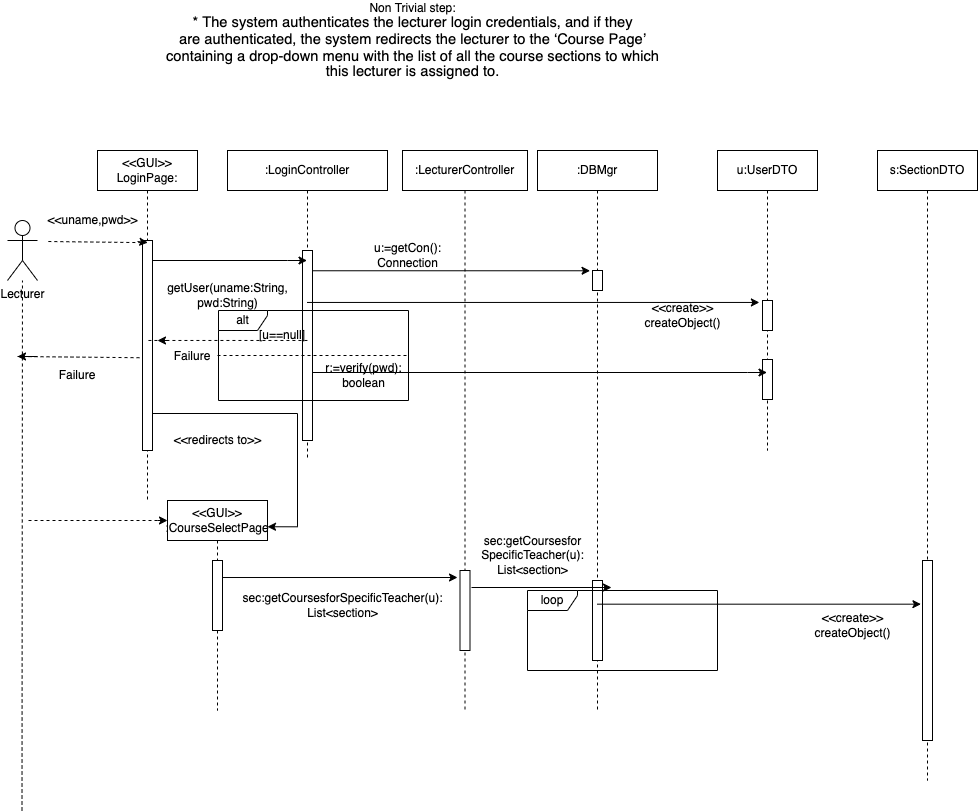

The diagram above was exported from draw.io. Its source (the exported page's mxGraphModel, read from the mxfile embedded in the PNG):
<mxGraphModel dx="955" dy="429" grid="1" gridSize="10" guides="1" tooltips="1" connect="1" arrows="1" fold="1" page="1" pageScale="1" pageWidth="3300" pageHeight="4681" math="0" shadow="0">
  <root>
    <mxCell id="tbRrR-gvWKJ-F_kK5NxR-0" />
    <mxCell id="tbRrR-gvWKJ-F_kK5NxR-1" parent="tbRrR-gvWKJ-F_kK5NxR-0" />
    <mxCell id="V-FPBg8yH0DZLE3XAf-p-0" value="Lecturer" style="shape=umlActor;verticalLabelPosition=bottom;verticalAlign=top;html=1;" parent="tbRrR-gvWKJ-F_kK5NxR-1" vertex="1">
      <mxGeometry x="40" y="280" width="30" height="60" as="geometry" />
    </mxCell>
    <mxCell id="V-FPBg8yH0DZLE3XAf-p-1" value="&amp;lt;&amp;lt;GUI&amp;gt;&amp;gt;&lt;br&gt;LoginPage:" style="shape=umlLifeline;perimeter=lifelinePerimeter;whiteSpace=wrap;html=1;container=1;collapsible=0;recursiveResize=0;outlineConnect=0;" parent="tbRrR-gvWKJ-F_kK5NxR-1" vertex="1">
      <mxGeometry x="130" y="210" width="100" height="350" as="geometry" />
    </mxCell>
    <mxCell id="V-FPBg8yH0DZLE3XAf-p-2" value="" style="html=1;points=[];perimeter=orthogonalPerimeter;" parent="V-FPBg8yH0DZLE3XAf-p-1" vertex="1">
      <mxGeometry x="45" y="90" width="10" height="210" as="geometry" />
    </mxCell>
    <mxCell id="V-FPBg8yH0DZLE3XAf-p-3" value="" style="endArrow=none;dashed=1;html=1;rounded=0;fillColor=#000000;exitX=-0.118;exitY=0.01;exitDx=0;exitDy=0;exitPerimeter=0;" parent="V-FPBg8yH0DZLE3XAf-p-1" source="V-FPBg8yH0DZLE3XAf-p-2" edge="1">
      <mxGeometry width="50" height="50" relative="1" as="geometry">
        <mxPoint x="45" y="100" as="sourcePoint" />
        <mxPoint x="-50" y="91" as="targetPoint" />
        <Array as="points" />
      </mxGeometry>
    </mxCell>
    <mxCell id="V-FPBg8yH0DZLE3XAf-p-4" value="" style="endArrow=classic;html=1;rounded=0;fillColor=#000000;entryX=0.536;entryY=0.01;entryDx=0;entryDy=0;entryPerimeter=0;" parent="V-FPBg8yH0DZLE3XAf-p-1" target="V-FPBg8yH0DZLE3XAf-p-2" edge="1">
      <mxGeometry width="50" height="50" relative="1" as="geometry">
        <mxPoint x="40" y="91" as="sourcePoint" />
        <mxPoint x="40" y="90" as="targetPoint" />
        <Array as="points" />
      </mxGeometry>
    </mxCell>
    <mxCell id="V-FPBg8yH0DZLE3XAf-p-5" value=":LoginController" style="shape=umlLifeline;perimeter=lifelinePerimeter;whiteSpace=wrap;html=1;container=1;collapsible=0;recursiveResize=0;outlineConnect=0;" parent="tbRrR-gvWKJ-F_kK5NxR-1" vertex="1">
      <mxGeometry x="260" y="210" width="160" height="310" as="geometry" />
    </mxCell>
    <mxCell id="V-FPBg8yH0DZLE3XAf-p-6" value="" style="html=1;points=[];perimeter=orthogonalPerimeter;" parent="V-FPBg8yH0DZLE3XAf-p-5" vertex="1">
      <mxGeometry x="75" y="100" width="10" height="190" as="geometry" />
    </mxCell>
    <mxCell id="V-FPBg8yH0DZLE3XAf-p-7" value="&amp;lt;&amp;lt;redirects to&amp;gt;&amp;gt;" style="text;html=1;align=center;verticalAlign=middle;resizable=0;points=[];autosize=1;strokeColor=none;fillColor=none;" parent="V-FPBg8yH0DZLE3XAf-p-5" vertex="1">
      <mxGeometry x="-60" y="280" width="100" height="20" as="geometry" />
    </mxCell>
    <mxCell id="V-FPBg8yH0DZLE3XAf-p-28" value="getUser(uname:String,&lt;br&gt;pwd:String)" style="text;html=1;align=center;verticalAlign=middle;resizable=0;points=[];autosize=1;strokeColor=none;fillColor=none;" parent="V-FPBg8yH0DZLE3XAf-p-5" vertex="1">
      <mxGeometry x="-70" y="130" width="140" height="30" as="geometry" />
    </mxCell>
    <mxCell id="V-FPBg8yH0DZLE3XAf-p-8" value=":LecturerController" style="shape=umlLifeline;perimeter=lifelinePerimeter;whiteSpace=wrap;html=1;container=1;collapsible=0;recursiveResize=0;outlineConnect=0;" parent="tbRrR-gvWKJ-F_kK5NxR-1" vertex="1">
      <mxGeometry x="435" y="210" width="125" height="560" as="geometry" />
    </mxCell>
    <mxCell id="V-FPBg8yH0DZLE3XAf-p-10" value="" style="html=1;points=[];perimeter=orthogonalPerimeter;" parent="V-FPBg8yH0DZLE3XAf-p-8" vertex="1">
      <mxGeometry x="57.5" y="420" width="10" height="80" as="geometry" />
    </mxCell>
    <mxCell id="psfVFNqUp-7zSJ_kX5lS-0" value="sec:getCoursesfor&lt;br&gt;SpecificTeacher(u):&lt;br&gt;List&amp;lt;section&amp;gt;" style="text;html=1;align=center;verticalAlign=middle;resizable=0;points=[];autosize=1;strokeColor=none;fillColor=none;" parent="V-FPBg8yH0DZLE3XAf-p-8" vertex="1">
      <mxGeometry x="70" y="380" width="120" height="50" as="geometry" />
    </mxCell>
    <mxCell id="V-FPBg8yH0DZLE3XAf-p-11" value=":DBMgr" style="shape=umlLifeline;perimeter=lifelinePerimeter;whiteSpace=wrap;html=1;container=1;collapsible=0;recursiveResize=0;outlineConnect=0;" parent="tbRrR-gvWKJ-F_kK5NxR-1" vertex="1">
      <mxGeometry x="570" y="210" width="120" height="560" as="geometry" />
    </mxCell>
    <mxCell id="V-FPBg8yH0DZLE3XAf-p-12" value="" style="html=1;points=[];perimeter=orthogonalPerimeter;" parent="V-FPBg8yH0DZLE3XAf-p-11" vertex="1">
      <mxGeometry x="55" y="120" width="10" height="20" as="geometry" />
    </mxCell>
    <mxCell id="V-FPBg8yH0DZLE3XAf-p-13" value="" style="html=1;points=[];perimeter=orthogonalPerimeter;" parent="V-FPBg8yH0DZLE3XAf-p-11" vertex="1">
      <mxGeometry x="55" y="430" width="10" height="80" as="geometry" />
    </mxCell>
    <mxCell id="V-FPBg8yH0DZLE3XAf-p-38" value="loop" style="shape=umlFrame;whiteSpace=wrap;html=1;width=50;height=20;" parent="V-FPBg8yH0DZLE3XAf-p-11" vertex="1">
      <mxGeometry x="-10" y="440" width="190" height="80" as="geometry" />
    </mxCell>
    <mxCell id="V-FPBg8yH0DZLE3XAf-p-15" value="" style="endArrow=classic;html=1;rounded=0;fillColor=#000000;" parent="tbRrR-gvWKJ-F_kK5NxR-1" source="V-FPBg8yH0DZLE3XAf-p-2" target="V-FPBg8yH0DZLE3XAf-p-5" edge="1">
      <mxGeometry width="50" height="50" relative="1" as="geometry">
        <mxPoint x="189" y="321" as="sourcePoint" />
        <mxPoint x="319" y="321" as="targetPoint" />
        <Array as="points">
          <mxPoint x="320" y="320" />
        </Array>
      </mxGeometry>
    </mxCell>
    <mxCell id="V-FPBg8yH0DZLE3XAf-p-16" value="" style="html=1;points=[];perimeter=orthogonalPerimeter;" parent="tbRrR-gvWKJ-F_kK5NxR-1" vertex="1">
      <mxGeometry x="490" y="260" height="80" as="geometry" />
    </mxCell>
    <mxCell id="V-FPBg8yH0DZLE3XAf-p-17" value="" style="endArrow=classic;html=1;rounded=0;fillColor=#000000;entryX=-0.244;entryY=0.013;entryDx=0;entryDy=0;entryPerimeter=0;" parent="tbRrR-gvWKJ-F_kK5NxR-1" source="V-FPBg8yH0DZLE3XAf-p-6" target="V-FPBg8yH0DZLE3XAf-p-12" edge="1">
      <mxGeometry width="50" height="50" relative="1" as="geometry">
        <mxPoint x="470" y="370" as="sourcePoint" />
        <mxPoint x="520" y="320" as="targetPoint" />
      </mxGeometry>
    </mxCell>
    <mxCell id="V-FPBg8yH0DZLE3XAf-p-18" value="Non Trivial step:&lt;br&gt;&lt;p style=&quot;margin: 0cm&quot;&gt;&lt;span style=&quot;font-size: 11pt ; line-height: 107% ; font-family: &amp;#34;calibri&amp;#34; , sans-serif&quot;&gt;* The system authenticates the lecturer login credentials, and if they&lt;br&gt;are authenticated, the system redirects the lecturer&amp;nbsp;&lt;/span&gt;&lt;span style=&quot;font-family: &amp;#34;calibri&amp;#34; , sans-serif ; font-size: 11pt&quot;&gt;to the ‘Course Page’&lt;/span&gt;&lt;/p&gt;&lt;p style=&quot;margin: 0cm&quot;&gt;&lt;span style=&quot;font-size: 11pt ; line-height: 107% ; font-family: &amp;#34;calibri&amp;#34; , sans-serif&quot;&gt;containing a drop-down menu with the list of all the course sections to which&lt;br&gt;this lecturer is assigned to.&lt;/span&gt;&lt;br&gt;&lt;/p&gt;" style="text;html=1;align=center;verticalAlign=middle;resizable=0;points=[];autosize=1;strokeColor=none;fillColor=none;" parent="tbRrR-gvWKJ-F_kK5NxR-1" vertex="1">
      <mxGeometry x="210" y="60" width="470" height="80" as="geometry" />
    </mxCell>
    <mxCell id="V-FPBg8yH0DZLE3XAf-p-19" value="" style="edgeStyle=orthogonalEdgeStyle;rounded=0;orthogonalLoop=1;jettySize=auto;html=1;fillColor=#000000;entryX=1;entryY=0.125;entryDx=0;entryDy=0;entryPerimeter=0;" parent="tbRrR-gvWKJ-F_kK5NxR-1" source="V-FPBg8yH0DZLE3XAf-p-2" target="V-FPBg8yH0DZLE3XAf-p-20" edge="1">
      <mxGeometry relative="1" as="geometry">
        <mxPoint x="190" y="473" as="sourcePoint" />
        <mxPoint x="320" y="620" as="targetPoint" />
        <Array as="points">
          <mxPoint x="330" y="473" />
          <mxPoint x="330" y="586" />
        </Array>
      </mxGeometry>
    </mxCell>
    <mxCell id="V-FPBg8yH0DZLE3XAf-p-20" value="&amp;lt;&amp;lt;GUI&amp;gt;&amp;gt;&lt;br&gt;:CourseSelectPage" style="shape=umlLifeline;perimeter=lifelinePerimeter;whiteSpace=wrap;html=1;container=1;collapsible=0;recursiveResize=0;outlineConnect=0;" parent="tbRrR-gvWKJ-F_kK5NxR-1" vertex="1">
      <mxGeometry x="200" y="560" width="100" height="210" as="geometry" />
    </mxCell>
    <mxCell id="V-FPBg8yH0DZLE3XAf-p-21" value="" style="html=1;points=[];perimeter=orthogonalPerimeter;" parent="V-FPBg8yH0DZLE3XAf-p-20" vertex="1">
      <mxGeometry x="45" y="60" width="10" height="70" as="geometry" />
    </mxCell>
    <mxCell id="V-FPBg8yH0DZLE3XAf-p-22" value="u:UserDTO" style="shape=umlLifeline;perimeter=lifelinePerimeter;whiteSpace=wrap;html=1;container=1;collapsible=0;recursiveResize=0;outlineConnect=0;" parent="tbRrR-gvWKJ-F_kK5NxR-1" vertex="1">
      <mxGeometry x="750" y="210" width="100" height="300" as="geometry" />
    </mxCell>
    <mxCell id="V-FPBg8yH0DZLE3XAf-p-23" value="" style="html=1;points=[];perimeter=orthogonalPerimeter;" parent="V-FPBg8yH0DZLE3XAf-p-22" vertex="1">
      <mxGeometry x="45" y="150" width="10" height="30" as="geometry" />
    </mxCell>
    <mxCell id="V-FPBg8yH0DZLE3XAf-p-24" value="" style="html=1;points=[];perimeter=orthogonalPerimeter;" parent="V-FPBg8yH0DZLE3XAf-p-22" vertex="1">
      <mxGeometry x="45" y="209" width="10" height="40" as="geometry" />
    </mxCell>
    <mxCell id="V-FPBg8yH0DZLE3XAf-p-25" value="s:SectionDTO" style="shape=umlLifeline;perimeter=lifelinePerimeter;whiteSpace=wrap;html=1;container=1;collapsible=0;recursiveResize=0;outlineConnect=0;" parent="tbRrR-gvWKJ-F_kK5NxR-1" vertex="1">
      <mxGeometry x="910" y="210" width="100" height="630" as="geometry" />
    </mxCell>
    <mxCell id="V-FPBg8yH0DZLE3XAf-p-26" value="" style="html=1;points=[];perimeter=orthogonalPerimeter;" parent="V-FPBg8yH0DZLE3XAf-p-25" vertex="1">
      <mxGeometry x="45" y="410" width="10" height="180" as="geometry" />
    </mxCell>
    <mxCell id="V-FPBg8yH0DZLE3XAf-p-27" value="&amp;lt;&amp;lt;uname,pwd&amp;gt;&amp;gt;" style="text;html=1;align=center;verticalAlign=middle;resizable=0;points=[];autosize=1;strokeColor=none;fillColor=none;" parent="tbRrR-gvWKJ-F_kK5NxR-1" vertex="1">
      <mxGeometry x="70" y="270" width="110" height="20" as="geometry" />
    </mxCell>
    <mxCell id="V-FPBg8yH0DZLE3XAf-p-29" value="" style="endArrow=classic;html=1;rounded=0;fillColor=#000000;entryX=-0.311;entryY=0.065;entryDx=0;entryDy=0;entryPerimeter=0;" parent="tbRrR-gvWKJ-F_kK5NxR-1" source="V-FPBg8yH0DZLE3XAf-p-5" target="V-FPBg8yH0DZLE3XAf-p-23" edge="1">
      <mxGeometry width="50" height="50" relative="1" as="geometry">
        <mxPoint x="660" y="352" as="sourcePoint" />
        <mxPoint x="520" y="350" as="targetPoint" />
        <Array as="points" />
      </mxGeometry>
    </mxCell>
    <mxCell id="V-FPBg8yH0DZLE3XAf-p-30" value="&amp;lt;&amp;lt;create&amp;gt;&amp;gt;&lt;br&gt;createObject()" style="text;html=1;align=center;verticalAlign=middle;resizable=0;points=[];autosize=1;strokeColor=none;fillColor=none;" parent="tbRrR-gvWKJ-F_kK5NxR-1" vertex="1">
      <mxGeometry x="670" y="360" width="90" height="30" as="geometry" />
    </mxCell>
    <mxCell id="V-FPBg8yH0DZLE3XAf-p-31" value="" style="endArrow=classic;html=1;rounded=0;fillColor=#000000;" parent="tbRrR-gvWKJ-F_kK5NxR-1" edge="1">
      <mxGeometry width="50" height="50" relative="1" as="geometry">
        <mxPoint x="345" y="432" as="sourcePoint" />
        <mxPoint x="799.5" y="432" as="targetPoint" />
        <Array as="points">
          <mxPoint x="780" y="432" />
        </Array>
      </mxGeometry>
    </mxCell>
    <mxCell id="V-FPBg8yH0DZLE3XAf-p-32" value="u:=getCon():&lt;br&gt;Connection" style="text;html=1;align=center;verticalAlign=middle;resizable=0;points=[];autosize=1;strokeColor=none;fillColor=none;" parent="tbRrR-gvWKJ-F_kK5NxR-1" vertex="1">
      <mxGeometry x="400" y="300" width="80" height="30" as="geometry" />
    </mxCell>
    <mxCell id="V-FPBg8yH0DZLE3XAf-p-33" value="" style="endArrow=classic;html=1;rounded=0;fillColor=#000000;exitX=0.978;exitY=0.243;exitDx=0;exitDy=0;exitPerimeter=0;" parent="tbRrR-gvWKJ-F_kK5NxR-1" source="V-FPBg8yH0DZLE3XAf-p-21" edge="1">
      <mxGeometry width="50" height="50" relative="1" as="geometry">
        <mxPoint x="470" y="570" as="sourcePoint" />
        <mxPoint x="490" y="637" as="targetPoint" />
      </mxGeometry>
    </mxCell>
    <mxCell id="V-FPBg8yH0DZLE3XAf-p-34" value="sec:getCoursesforSpecificTeacher(u):&lt;br&gt;List&amp;lt;section&amp;gt;" style="text;html=1;align=center;verticalAlign=middle;resizable=0;points=[];autosize=1;strokeColor=none;fillColor=none;" parent="tbRrR-gvWKJ-F_kK5NxR-1" vertex="1">
      <mxGeometry x="265" y="650" width="220" height="30" as="geometry" />
    </mxCell>
    <mxCell id="V-FPBg8yH0DZLE3XAf-p-35" value="" style="endArrow=classic;html=1;rounded=0;fillColor=#000000;" parent="tbRrR-gvWKJ-F_kK5NxR-1" edge="1">
      <mxGeometry width="50" height="50" relative="1" as="geometry">
        <mxPoint x="504" y="647" as="sourcePoint" />
        <mxPoint x="644" y="647" as="targetPoint" />
      </mxGeometry>
    </mxCell>
    <mxCell id="V-FPBg8yH0DZLE3XAf-p-36" value="" style="endArrow=classic;html=1;rounded=0;fillColor=#000000;entryX=0.044;entryY=0.046;entryDx=0;entryDy=0;entryPerimeter=0;" parent="tbRrR-gvWKJ-F_kK5NxR-1" source="V-FPBg8yH0DZLE3XAf-p-11" edge="1">
      <mxGeometry width="50" height="50" relative="1" as="geometry">
        <mxPoint x="658" y="664" as="sourcePoint" />
        <mxPoint x="953.44" y="663.6800000000001" as="targetPoint" />
      </mxGeometry>
    </mxCell>
    <mxCell id="V-FPBg8yH0DZLE3XAf-p-37" value="&amp;lt;&amp;lt;create&amp;gt;&amp;gt;&lt;br&gt;createObject()" style="text;html=1;align=center;verticalAlign=middle;resizable=0;points=[];autosize=1;strokeColor=none;fillColor=none;" parent="tbRrR-gvWKJ-F_kK5NxR-1" vertex="1">
      <mxGeometry x="840" y="670" width="90" height="30" as="geometry" />
    </mxCell>
    <mxCell id="y_LK14opIHLs8_wds2-X-0" value="" style="endArrow=none;dashed=1;html=1;rounded=0;" parent="tbRrR-gvWKJ-F_kK5NxR-1" target="V-FPBg8yH0DZLE3XAf-p-0" edge="1">
      <mxGeometry width="50" height="50" relative="1" as="geometry">
        <mxPoint x="54.5" y="870" as="sourcePoint" />
        <mxPoint x="54.5" y="390" as="targetPoint" />
      </mxGeometry>
    </mxCell>
    <mxCell id="Nqz3f6vUwY57b_4zxdtz-0" value="r:=verify(pwd):&lt;br&gt;boolean" style="text;html=1;align=center;verticalAlign=middle;resizable=0;points=[];autosize=1;strokeColor=none;fillColor=none;" parent="tbRrR-gvWKJ-F_kK5NxR-1" vertex="1">
      <mxGeometry x="351" y="420" width="90" height="30" as="geometry" />
    </mxCell>
    <mxCell id="Nqz3f6vUwY57b_4zxdtz-1" value="" style="endArrow=none;dashed=1;html=1;rounded=0;" parent="tbRrR-gvWKJ-F_kK5NxR-1" edge="1">
      <mxGeometry width="50" height="50" relative="1" as="geometry">
        <mxPoint x="250" y="415" as="sourcePoint" />
        <mxPoint x="440" y="415" as="targetPoint" />
      </mxGeometry>
    </mxCell>
    <mxCell id="Nqz3f6vUwY57b_4zxdtz-2" value="" style="endArrow=none;dashed=1;html=1;rounded=0;exitX=0.468;exitY=0.333;exitDx=0;exitDy=0;exitPerimeter=0;" parent="tbRrR-gvWKJ-F_kK5NxR-1" edge="1">
      <mxGeometry width="50" height="50" relative="1" as="geometry">
        <mxPoint x="339.9200000000001" y="399.97" as="sourcePoint" />
        <mxPoint x="179.5" y="399.97" as="targetPoint" />
      </mxGeometry>
    </mxCell>
    <mxCell id="Nqz3f6vUwY57b_4zxdtz-3" value="" style="endArrow=classic;html=1;rounded=0;" parent="tbRrR-gvWKJ-F_kK5NxR-1" edge="1">
      <mxGeometry width="50" height="50" relative="1" as="geometry">
        <mxPoint x="200" y="400" as="sourcePoint" />
        <mxPoint x="190" y="400" as="targetPoint" />
        <Array as="points" />
      </mxGeometry>
    </mxCell>
    <mxCell id="Nqz3f6vUwY57b_4zxdtz-4" value="" style="endArrow=none;dashed=1;html=1;rounded=0;exitX=-0.3;exitY=0.482;exitDx=0;exitDy=0;exitPerimeter=0;" parent="tbRrR-gvWKJ-F_kK5NxR-1" edge="1">
      <mxGeometry width="50" height="50" relative="1" as="geometry">
        <mxPoint x="172" y="417.22" as="sourcePoint" />
        <mxPoint x="50" y="416" as="targetPoint" />
      </mxGeometry>
    </mxCell>
    <mxCell id="Nqz3f6vUwY57b_4zxdtz-5" value="" style="endArrow=classic;html=1;rounded=0;" parent="tbRrR-gvWKJ-F_kK5NxR-1" edge="1">
      <mxGeometry width="50" height="50" relative="1" as="geometry">
        <mxPoint x="70" y="416" as="sourcePoint" />
        <mxPoint x="50" y="416" as="targetPoint" />
      </mxGeometry>
    </mxCell>
    <mxCell id="Nqz3f6vUwY57b_4zxdtz-6" value="[u==null]" style="text;html=1;strokeColor=none;fillColor=none;align=center;verticalAlign=middle;whiteSpace=wrap;rounded=0;" parent="tbRrR-gvWKJ-F_kK5NxR-1" vertex="1">
      <mxGeometry x="290" y="390" width="50" height="10" as="geometry" />
    </mxCell>
    <mxCell id="Nqz3f6vUwY57b_4zxdtz-7" value="Failure" style="text;html=1;strokeColor=none;fillColor=none;align=center;verticalAlign=middle;whiteSpace=wrap;rounded=0;" parent="tbRrR-gvWKJ-F_kK5NxR-1" vertex="1">
      <mxGeometry x="80" y="420" width="60" height="30" as="geometry" />
    </mxCell>
    <mxCell id="Nqz3f6vUwY57b_4zxdtz-8" value="Failure" style="text;html=1;strokeColor=none;fillColor=none;align=center;verticalAlign=middle;whiteSpace=wrap;rounded=0;" parent="tbRrR-gvWKJ-F_kK5NxR-1" vertex="1">
      <mxGeometry x="200" y="415" width="50" as="geometry" />
    </mxCell>
    <mxCell id="XnGlg4Ok13oCNn2YN1Aa-0" value="alt" style="shape=umlFrame;whiteSpace=wrap;html=1;width=49;height=20;" parent="tbRrR-gvWKJ-F_kK5NxR-1" vertex="1">
      <mxGeometry x="251" y="370" width="190" height="90" as="geometry" />
    </mxCell>
    <mxCell id="o3LvPv4OgZFnDHX9H_dA-0" value="" style="endArrow=classic;html=1;rounded=0;fillColor=#000000;" parent="tbRrR-gvWKJ-F_kK5NxR-1" edge="1">
      <mxGeometry width="50" height="50" relative="1" as="geometry">
        <mxPoint x="190" y="580" as="sourcePoint" />
        <mxPoint x="200" y="580" as="targetPoint" />
        <Array as="points" />
      </mxGeometry>
    </mxCell>
    <mxCell id="o3LvPv4OgZFnDHX9H_dA-1" value="" style="endArrow=none;dashed=1;html=1;rounded=0;fillColor=#000000;" parent="tbRrR-gvWKJ-F_kK5NxR-1" edge="1">
      <mxGeometry width="50" height="50" relative="1" as="geometry">
        <mxPoint x="190" y="580" as="sourcePoint" />
        <mxPoint x="60" y="580" as="targetPoint" />
        <Array as="points" />
      </mxGeometry>
    </mxCell>
  </root>
</mxGraphModel>